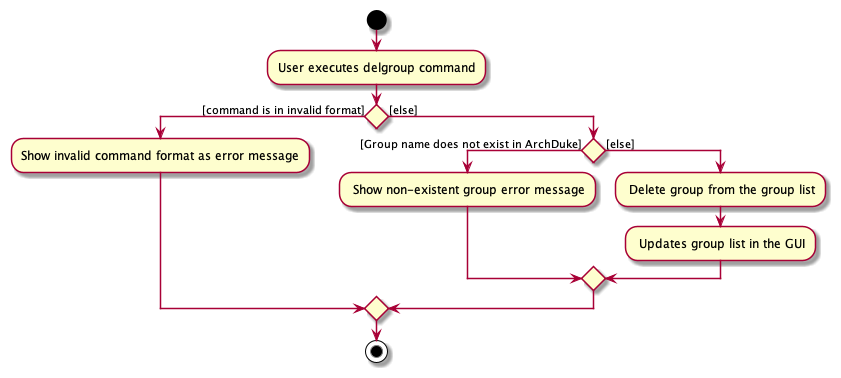

The diagram above was rendered by PlantUML. Its source (embedded in the PNG):
@startuml
start
:User executes delgroup command;

'Since the beta syntax does not support placing the condition outside the
'diamond we place it as the true branch instead.

if () then ([command is in invalid format])
    :Show invalid command format as error message;

else ([else])
    if () then ([Group name does not exist in ArchDuke])
    : Show non-existent group error message;
    else([else])
    : Delete group from the group list;
    : Updates group list in the GUI;
    endif

endif
stop
@enduml